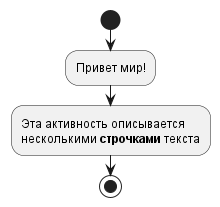

The diagram above was rendered by PlantUML. Its source (embedded in the PNG):
@startuml
start
:Привет мир!;
:Эта активность описывается
несколькими **строчками** текста;
stop
@enduml